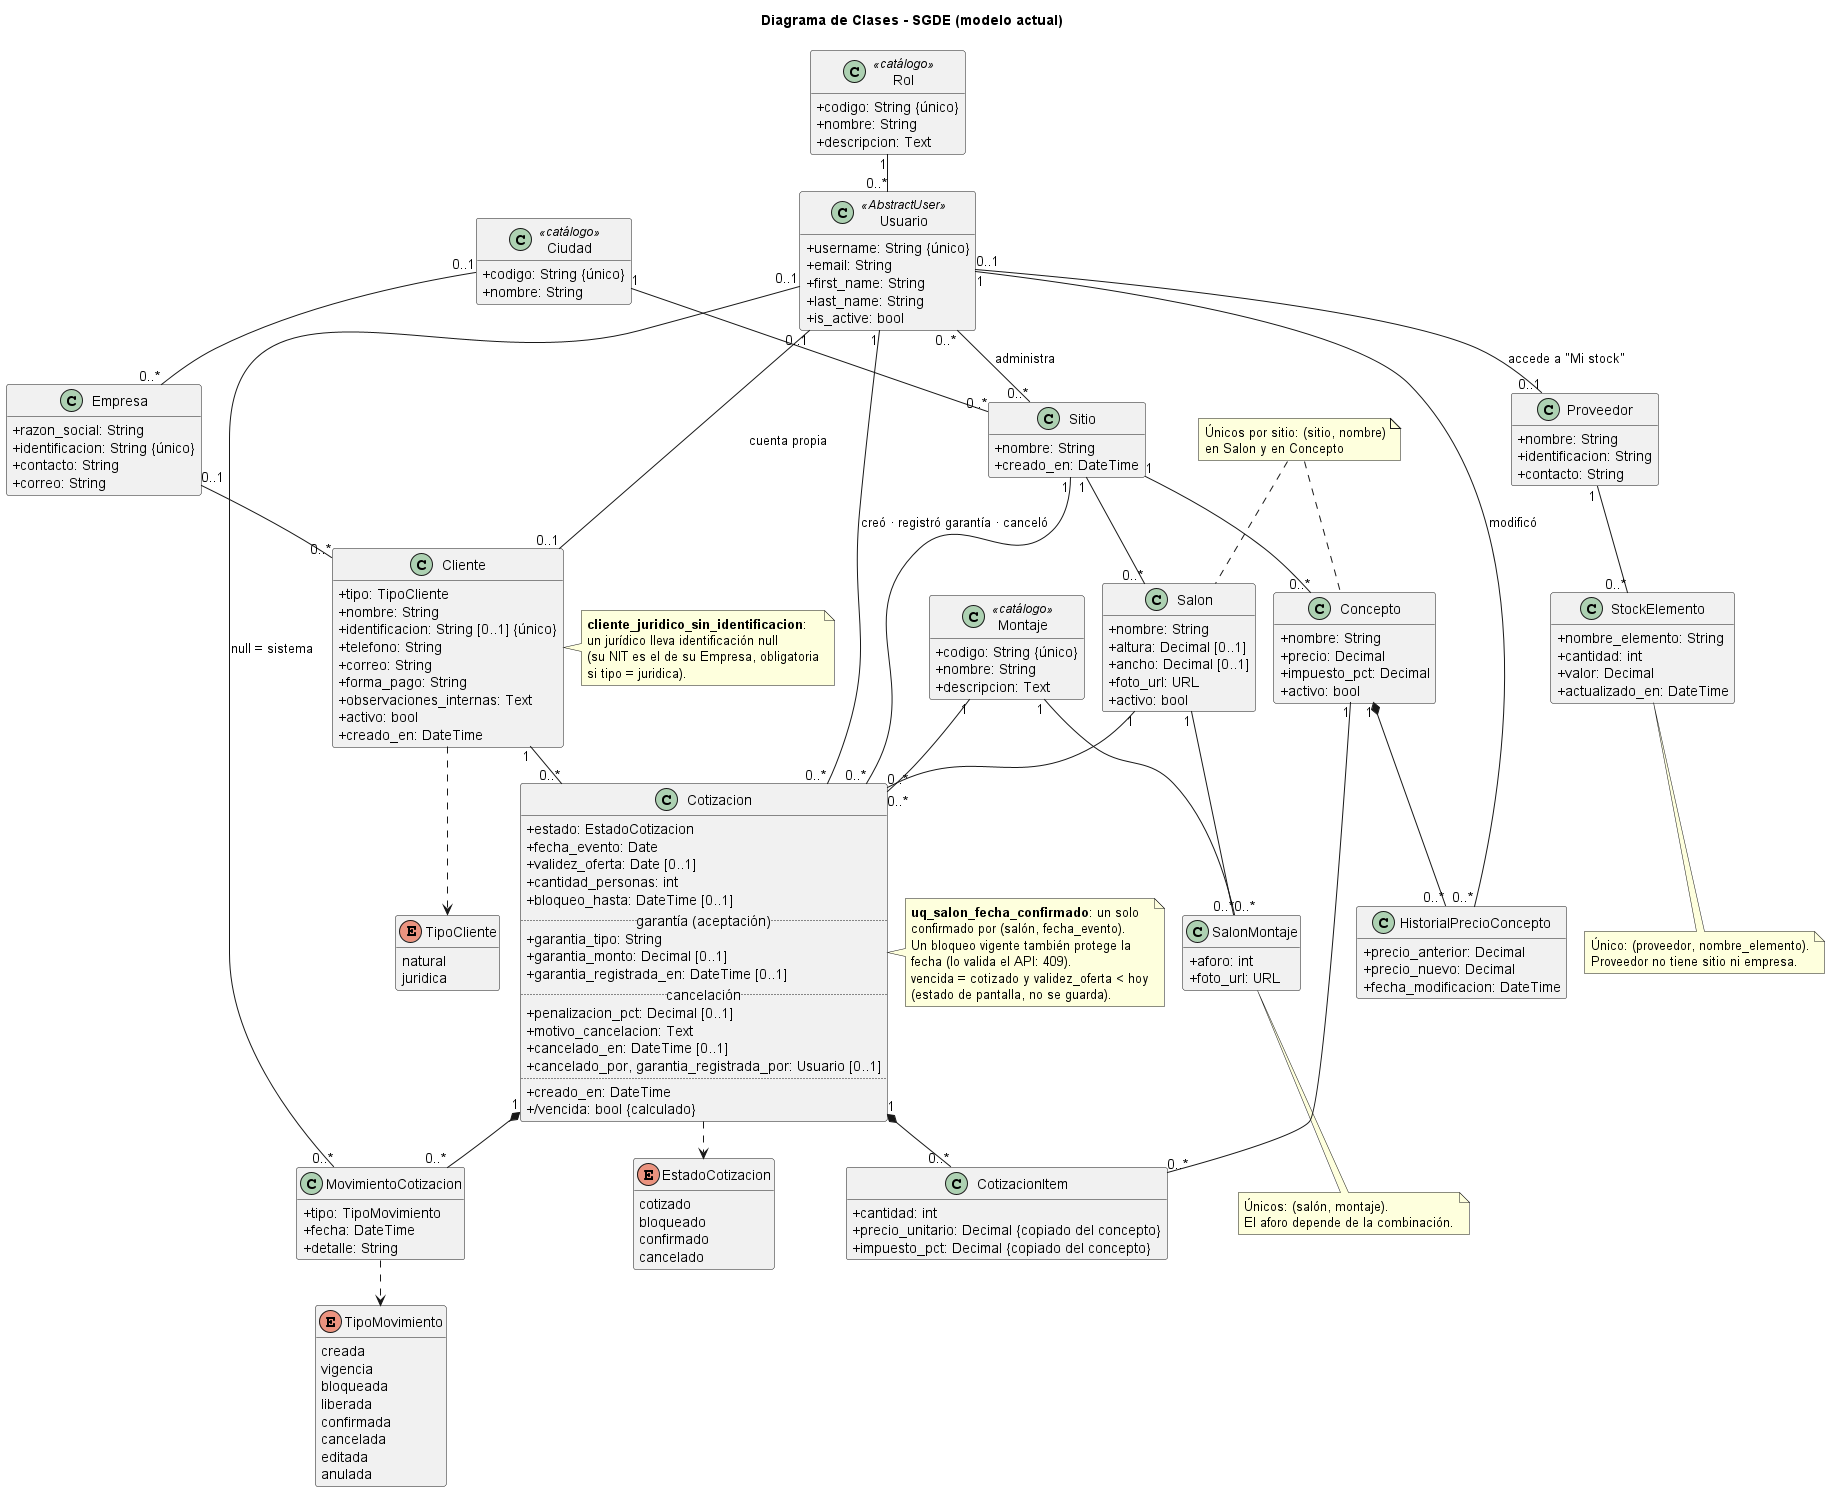

The diagram above was rendered by PlantUML. Its source (embedded in the PNG):
@startuml Diagrama_Clases_SGDE
!pragma layout smetana
' Diagrama de clases de SGDE, regenerado desde los models.py de backend/apps/ (SGDE-105).
' Si no coincide con models.py, el código manda. PNG: docs/Diagrama_Clases_SGDE.png, con la
' extensión PlantUML de VS Code o con plantuml.jar (motor smetana: no necesita Graphviz).
' Sin paquetes a propósito: el motor smetana falla con ellos. Clases por app de Django:
'   sitios: Ciudad, Sitio · usuarios: Rol, Usuario · clientes: Empresa, Cliente
'   salones: Montaje, Salon, SalonMontaje · catalogo: Concepto, HistorialPrecioConcepto
'   proveedores: Proveedor, StockElemento · cotizaciones: Cotizacion, CotizacionItem, MovimientoCotizacion
' No hay entidades Hotel, Bloqueo ni Evento: el sitio es Sitio, el bloqueo es un
' estado de la cotización y el evento ES la Cotizacion confirmada.
title Diagrama de Clases - SGDE (modelo actual)
skinparam backgroundColor white
skinparam classAttributeIconSize 0
hide empty methods

  class Ciudad <<catálogo>> {
    +codigo: String {único}
    +nombre: String
  }
  class Sitio {
    +nombre: String
    +creado_en: DateTime
  }

  class Rol <<catálogo>> {
    +codigo: String {único}
    +nombre: String
    +descripcion: Text
  }
  class Usuario <<AbstractUser>> {
    +username: String {único}
    +email: String
    +first_name: String
    +last_name: String
    +is_active: bool
  }

  class Empresa {
    +razon_social: String
    +identificacion: String {único}
    +contacto: String
    +correo: String
  }
  class Cliente {
    +tipo: TipoCliente
    +nombre: String
    +identificacion: String [0..1] {único}
    +telefono: String
    +correo: String
    +forma_pago: String
    +observaciones_internas: Text
    +activo: bool
    +creado_en: DateTime
  }
  enum TipoCliente {
    natural
    juridica
  }

  class Montaje <<catálogo>> {
    +codigo: String {único}
    +nombre: String
    +descripcion: Text
  }
  class Salon {
    +nombre: String
    +altura: Decimal [0..1]
    +ancho: Decimal [0..1]
    +foto_url: URL
    +activo: bool
  }
  class SalonMontaje {
    +aforo: int
    +foto_url: URL
  }

  class Concepto {
    +nombre: String
    +precio: Decimal
    +impuesto_pct: Decimal
    +activo: bool
  }
  class HistorialPrecioConcepto {
    +precio_anterior: Decimal
    +precio_nuevo: Decimal
    +fecha_modificacion: DateTime
  }

  class Proveedor {
    +nombre: String
    +identificacion: String
    +contacto: String
  }
  class StockElemento {
    +nombre_elemento: String
    +cantidad: int
    +valor: Decimal
    +actualizado_en: DateTime
  }

  class Cotizacion {
    +estado: EstadoCotizacion
    +fecha_evento: Date
    +validez_oferta: Date [0..1]
    +cantidad_personas: int
    +bloqueo_hasta: DateTime [0..1]
    .. garantía (aceptación) ..
    +garantia_tipo: String
    +garantia_monto: Decimal [0..1]
    +garantia_registrada_en: DateTime [0..1]
    .. cancelación ..
    +penalizacion_pct: Decimal [0..1]
    +motivo_cancelacion: Text
    +cancelado_en: DateTime [0..1]
    +cancelado_por, garantia_registrada_por: Usuario [0..1]
    ..
    +creado_en: DateTime
    +/vencida: bool {calculado}
  }
  enum EstadoCotizacion {
    cotizado
    bloqueado
    confirmado
    cancelado
  }
  class CotizacionItem {
    +cantidad: int
    +precio_unitario: Decimal {copiado del concepto}
    +impuesto_pct: Decimal {copiado del concepto}
  }
  class MovimientoCotizacion {
    +tipo: TipoMovimiento
    +fecha: DateTime
    +detalle: String
  }
  enum TipoMovimiento {
    creada
    vigencia
    bloqueada
    liberada
    confirmada
    cancelada
    editada
    anulada
  }

' ---- Relaciones (muchos "1" del lado de la llave foránea) ----
Ciudad "1" -- "0..*" Sitio
Ciudad "0..1" -- "0..*" Empresa
Rol "1" -- "0..*" Usuario
Usuario "0..*" -- "0..*" Sitio : administra >
Empresa "0..1" -- "0..*" Cliente
Usuario "0..1" -- "0..1" Cliente : cuenta propia >
Sitio "1" -- "0..*" Salon
Salon "1" -- "0..*" SalonMontaje
Montaje "1" -- "0..*" SalonMontaje
Sitio "1" -- "0..*" Concepto
Concepto "1" *-- "0..*" HistorialPrecioConcepto
Usuario "1" -- "0..*" HistorialPrecioConcepto : modificó >
Proveedor "1" -- "0..*" StockElemento
Usuario "0..1" -- "0..1" Proveedor : accede a "Mi stock" >
Sitio "1" -- "0..*" Cotizacion
Cliente "1" -- "0..*" Cotizacion
Usuario "1" -- "0..*" Cotizacion : creó · registró garantía · canceló >
Salon "1" -- "0..*" Cotizacion
Montaje "1" -- "0..*" Cotizacion
Cotizacion "1" *-- "0..*" CotizacionItem
Concepto "1" -- "0..*" CotizacionItem
Cotizacion "1" *-- "0..*" MovimientoCotizacion
Usuario "0..1" -- "0..*" MovimientoCotizacion : null = sistema >
Cliente ..> TipoCliente
Cotizacion ..> EstadoCotizacion
MovimientoCotizacion ..> TipoMovimiento

' ---- Restricciones ----
note right of Cotizacion
  **uq_salon_fecha_confirmado**: un solo
  confirmado por (salón, fecha_evento).
  Un bloqueo vigente también protege la
  fecha (lo valida el API: 409).
  vencida = cotizado y validez_oferta < hoy
  (estado de pantalla, no se guarda).
end note
note right of Cliente
  **cliente_juridico_sin_identificacion**:
  un jurídico lleva identificación null
  (su NIT es el de su Empresa, obligatoria
  si tipo = juridica).
end note
note bottom of SalonMontaje
  Únicos: (salón, montaje).
  El aforo depende de la combinación.
end note
note bottom of StockElemento
  Único: (proveedor, nombre_elemento).
  Proveedor no tiene sitio ni empresa.
end note
note "Únicos por sitio: (sitio, nombre)\nen Salon y en Concepto" as N1
N1 .. Salon
N1 .. Concepto
@enduml